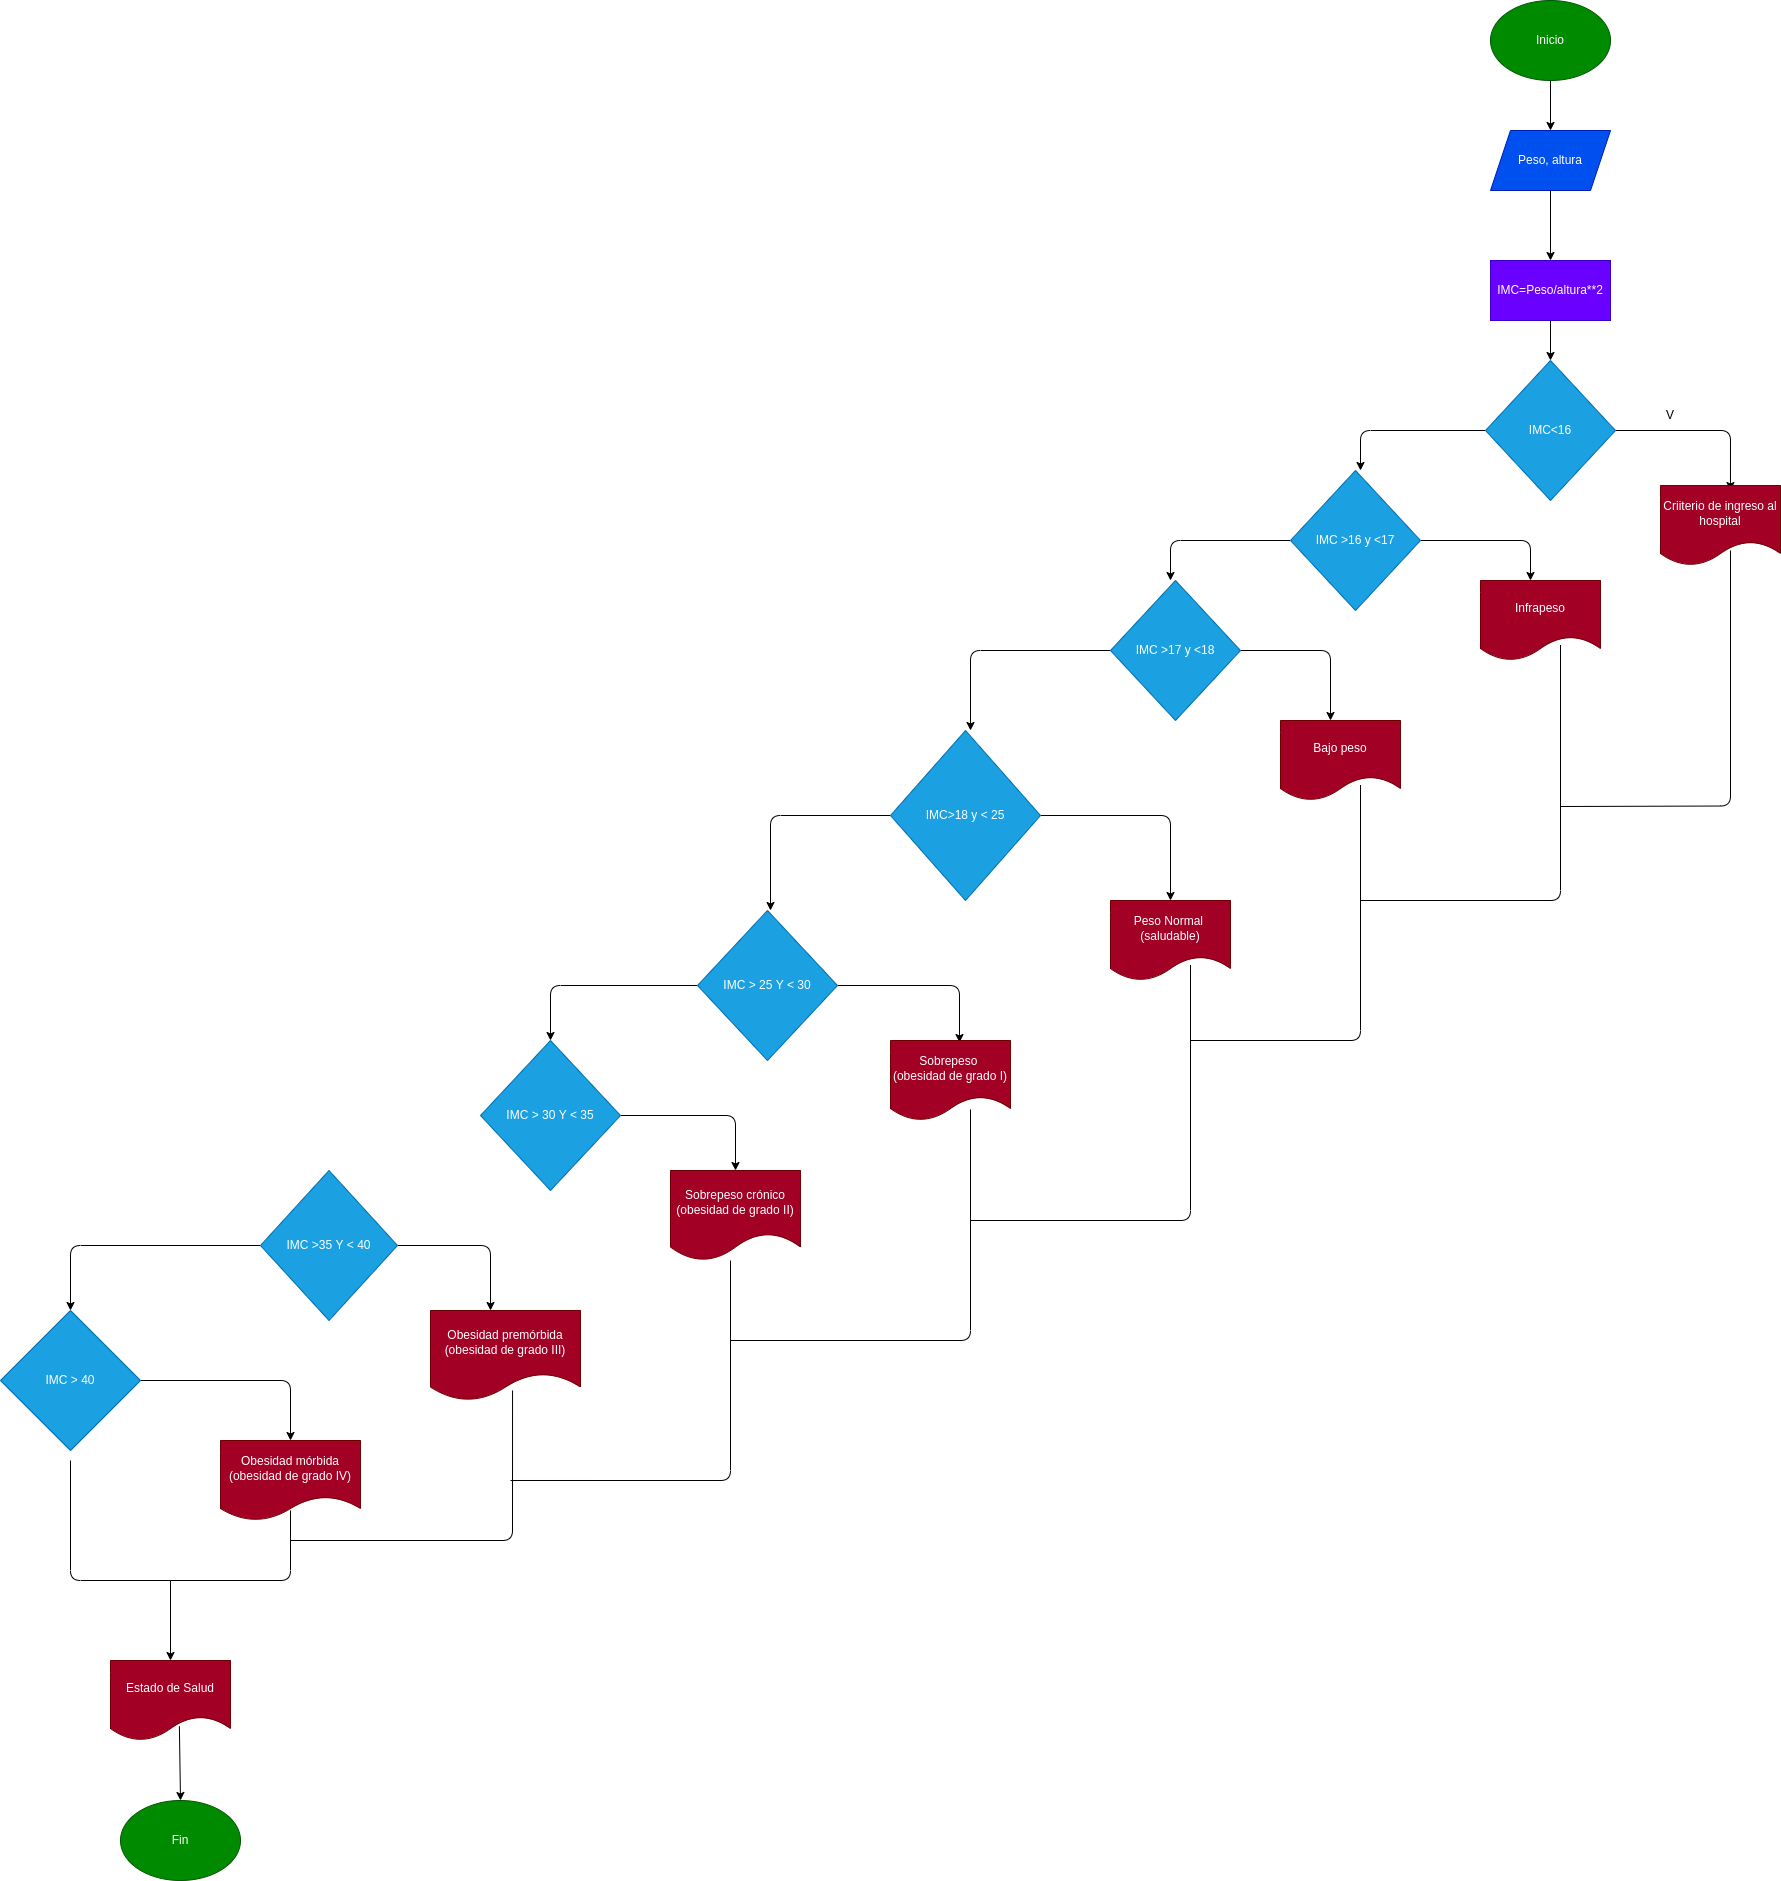

The diagram above was exported from draw.io. Its source (the exported page's mxGraphModel, read from the mxfile embedded in the PNG):
<mxGraphModel dx="2497" dy="545" grid="1" gridSize="10" guides="1" tooltips="1" connect="1" arrows="1" fold="1" page="1" pageScale="1" pageWidth="827" pageHeight="1169" math="0" shadow="0">
  <root>
    <mxCell id="0" />
    <mxCell id="1" parent="0" />
    <mxCell id="4" value="" style="edgeStyle=none;html=1;" parent="1" source="2" target="3" edge="1">
      <mxGeometry relative="1" as="geometry" />
    </mxCell>
    <mxCell id="2" value="Inicio" style="ellipse;whiteSpace=wrap;html=1;fillColor=#008a00;fontColor=#ffffff;strokeColor=#005700;" parent="1" vertex="1">
      <mxGeometry x="240" y="60" width="120" height="80" as="geometry" />
    </mxCell>
    <mxCell id="6" value="" style="edgeStyle=none;html=1;" parent="1" source="3" target="5" edge="1">
      <mxGeometry relative="1" as="geometry" />
    </mxCell>
    <mxCell id="3" value="Peso, altura" style="shape=parallelogram;perimeter=parallelogramPerimeter;whiteSpace=wrap;html=1;fixedSize=1;fillColor=#0050ef;fontColor=#ffffff;strokeColor=#001DBC;" parent="1" vertex="1">
      <mxGeometry x="240" y="190" width="120" height="60" as="geometry" />
    </mxCell>
    <mxCell id="8" value="" style="edgeStyle=none;html=1;" parent="1" source="5" target="7" edge="1">
      <mxGeometry relative="1" as="geometry" />
    </mxCell>
    <mxCell id="5" value="IMC=Peso/altura**2" style="rounded=0;whiteSpace=wrap;html=1;fillColor=#6a00ff;fontColor=#ffffff;strokeColor=#3700CC;" parent="1" vertex="1">
      <mxGeometry x="240" y="320" width="120" height="60" as="geometry" />
    </mxCell>
    <mxCell id="10" style="edgeStyle=none;html=1;exitX=1;exitY=0.5;exitDx=0;exitDy=0;entryX=0.583;entryY=0.063;entryDx=0;entryDy=0;entryPerimeter=0;" parent="1" source="7" target="9" edge="1">
      <mxGeometry relative="1" as="geometry">
        <Array as="points">
          <mxPoint x="480" y="490" />
        </Array>
      </mxGeometry>
    </mxCell>
    <mxCell id="12" style="edgeStyle=none;html=1;exitX=0;exitY=0.5;exitDx=0;exitDy=0;" parent="1" source="7" edge="1">
      <mxGeometry relative="1" as="geometry">
        <mxPoint x="110" y="530" as="targetPoint" />
        <Array as="points">
          <mxPoint x="110" y="490" />
        </Array>
      </mxGeometry>
    </mxCell>
    <mxCell id="7" value="IMC&amp;lt;16" style="rhombus;whiteSpace=wrap;html=1;fillColor=#1ba1e2;fontColor=#ffffff;strokeColor=#006EAF;" parent="1" vertex="1">
      <mxGeometry x="235" y="420" width="130" height="140" as="geometry" />
    </mxCell>
    <mxCell id="9" value="Criiterio de ingreso al hospital" style="shape=document;whiteSpace=wrap;html=1;boundedLbl=1;fillColor=#a20025;fontColor=#ffffff;strokeColor=#6F0000;" parent="1" vertex="1">
      <mxGeometry x="410" y="545" width="120" height="80" as="geometry" />
    </mxCell>
    <mxCell id="11" value="V" style="text;html=1;strokeColor=none;fillColor=none;align=center;verticalAlign=middle;whiteSpace=wrap;rounded=0;" parent="1" vertex="1">
      <mxGeometry x="390" y="460" width="60" height="30" as="geometry" />
    </mxCell>
    <mxCell id="14" style="edgeStyle=none;html=1;exitX=1;exitY=0.5;exitDx=0;exitDy=0;" parent="1" source="13" edge="1">
      <mxGeometry relative="1" as="geometry">
        <mxPoint x="280" y="640" as="targetPoint" />
        <Array as="points">
          <mxPoint x="280" y="600" />
        </Array>
      </mxGeometry>
    </mxCell>
    <mxCell id="16" style="edgeStyle=none;html=1;exitX=0;exitY=0.5;exitDx=0;exitDy=0;" parent="1" source="13" edge="1">
      <mxGeometry relative="1" as="geometry">
        <mxPoint x="-80" y="640" as="targetPoint" />
        <Array as="points">
          <mxPoint x="-80" y="600" />
        </Array>
      </mxGeometry>
    </mxCell>
    <mxCell id="13" value="IMC &amp;gt;16 y &amp;lt;17" style="rhombus;whiteSpace=wrap;html=1;fillColor=#1ba1e2;fontColor=#ffffff;strokeColor=#006EAF;" parent="1" vertex="1">
      <mxGeometry x="40" y="530" width="130" height="140" as="geometry" />
    </mxCell>
    <mxCell id="15" value="Infrapeso" style="shape=document;whiteSpace=wrap;html=1;boundedLbl=1;fillColor=#a20025;fontColor=#ffffff;strokeColor=#6F0000;" parent="1" vertex="1">
      <mxGeometry x="230" y="640" width="120" height="80" as="geometry" />
    </mxCell>
    <mxCell id="18" style="edgeStyle=none;html=1;exitX=1;exitY=0.5;exitDx=0;exitDy=0;" edge="1" parent="1" source="17">
      <mxGeometry relative="1" as="geometry">
        <mxPoint x="80" y="780" as="targetPoint" />
        <Array as="points">
          <mxPoint x="80" y="710" />
        </Array>
      </mxGeometry>
    </mxCell>
    <mxCell id="20" style="edgeStyle=none;html=1;exitX=0;exitY=0.5;exitDx=0;exitDy=0;" edge="1" parent="1" source="17">
      <mxGeometry relative="1" as="geometry">
        <mxPoint x="-280" y="790" as="targetPoint" />
        <Array as="points">
          <mxPoint x="-280" y="710" />
        </Array>
      </mxGeometry>
    </mxCell>
    <mxCell id="17" value="IMC &amp;gt;17 y &amp;lt;18" style="rhombus;whiteSpace=wrap;html=1;fillColor=#1ba1e2;fontColor=#ffffff;strokeColor=#006EAF;" parent="1" vertex="1">
      <mxGeometry x="-140" y="640" width="130" height="140" as="geometry" />
    </mxCell>
    <mxCell id="19" value="Bajo peso" style="shape=document;whiteSpace=wrap;html=1;boundedLbl=1;fillColor=#a20025;fontColor=#ffffff;strokeColor=#6F0000;" vertex="1" parent="1">
      <mxGeometry x="30" y="780" width="120" height="80" as="geometry" />
    </mxCell>
    <mxCell id="22" style="edgeStyle=none;html=1;exitX=1;exitY=0.5;exitDx=0;exitDy=0;" edge="1" parent="1" source="21">
      <mxGeometry relative="1" as="geometry">
        <mxPoint x="-80" y="960" as="targetPoint" />
        <Array as="points">
          <mxPoint x="-80" y="875" />
        </Array>
      </mxGeometry>
    </mxCell>
    <mxCell id="24" style="edgeStyle=none;html=1;exitX=0;exitY=0.5;exitDx=0;exitDy=0;" edge="1" parent="1" source="21">
      <mxGeometry relative="1" as="geometry">
        <mxPoint x="-480" y="970" as="targetPoint" />
        <Array as="points">
          <mxPoint x="-480" y="875" />
        </Array>
      </mxGeometry>
    </mxCell>
    <mxCell id="21" value="IMC&amp;gt;18 y &amp;lt; 25" style="rhombus;whiteSpace=wrap;html=1;fillColor=#1ba1e2;fontColor=#ffffff;strokeColor=#006EAF;" vertex="1" parent="1">
      <mxGeometry x="-360" y="790" width="150" height="170" as="geometry" />
    </mxCell>
    <mxCell id="23" value="Peso Normal&amp;nbsp;&lt;br&gt;(saludable)" style="shape=document;whiteSpace=wrap;html=1;boundedLbl=1;fillColor=#a20025;fontColor=#ffffff;strokeColor=#6F0000;" vertex="1" parent="1">
      <mxGeometry x="-140" y="960" width="120" height="80" as="geometry" />
    </mxCell>
    <mxCell id="27" style="edgeStyle=none;html=1;exitX=1;exitY=0.5;exitDx=0;exitDy=0;entryX=0.575;entryY=0.025;entryDx=0;entryDy=0;entryPerimeter=0;" edge="1" parent="1" source="25" target="26">
      <mxGeometry relative="1" as="geometry">
        <Array as="points">
          <mxPoint x="-291" y="1045" />
        </Array>
      </mxGeometry>
    </mxCell>
    <mxCell id="30" style="edgeStyle=none;html=1;exitX=0;exitY=0.5;exitDx=0;exitDy=0;entryX=0.5;entryY=0;entryDx=0;entryDy=0;" edge="1" parent="1" source="25" target="28">
      <mxGeometry relative="1" as="geometry">
        <Array as="points">
          <mxPoint x="-700" y="1045" />
        </Array>
      </mxGeometry>
    </mxCell>
    <mxCell id="25" value="IMC &amp;gt; 25 Y &amp;lt; 30" style="rhombus;whiteSpace=wrap;html=1;fillColor=#1ba1e2;fontColor=#ffffff;strokeColor=#006EAF;" vertex="1" parent="1">
      <mxGeometry x="-553" y="970" width="140" height="150" as="geometry" />
    </mxCell>
    <mxCell id="26" value="Sobrepeso &lt;br&gt;(obesidad de grado I)" style="shape=document;whiteSpace=wrap;html=1;boundedLbl=1;fillColor=#a20025;fontColor=#ffffff;strokeColor=#6F0000;" vertex="1" parent="1">
      <mxGeometry x="-360" y="1100" width="120" height="80" as="geometry" />
    </mxCell>
    <mxCell id="31" style="edgeStyle=none;html=1;exitX=1;exitY=0.5;exitDx=0;exitDy=0;entryX=0.5;entryY=0;entryDx=0;entryDy=0;" edge="1" parent="1" source="28" target="29">
      <mxGeometry relative="1" as="geometry">
        <Array as="points">
          <mxPoint x="-515" y="1175" />
        </Array>
      </mxGeometry>
    </mxCell>
    <mxCell id="28" value="IMC &amp;gt; 30 Y &amp;lt; 35" style="rhombus;whiteSpace=wrap;html=1;fillColor=#1ba1e2;fontColor=#ffffff;strokeColor=#006EAF;" vertex="1" parent="1">
      <mxGeometry x="-770" y="1100" width="140" height="150" as="geometry" />
    </mxCell>
    <mxCell id="29" value="Sobrepeso crónico (obesidad de grado II)" style="shape=document;whiteSpace=wrap;html=1;boundedLbl=1;fillColor=#a20025;fontColor=#ffffff;strokeColor=#6F0000;" vertex="1" parent="1">
      <mxGeometry x="-580" y="1230" width="130" height="90" as="geometry" />
    </mxCell>
    <mxCell id="35" style="edgeStyle=none;html=1;exitX=1;exitY=0.5;exitDx=0;exitDy=0;entryX=0.4;entryY=0;entryDx=0;entryDy=0;entryPerimeter=0;" edge="1" parent="1" source="32" target="36">
      <mxGeometry relative="1" as="geometry">
        <mxPoint x="-750" y="1360" as="targetPoint" />
        <Array as="points">
          <mxPoint x="-760" y="1305" />
        </Array>
      </mxGeometry>
    </mxCell>
    <mxCell id="37" style="edgeStyle=none;html=1;exitX=0;exitY=0.5;exitDx=0;exitDy=0;" edge="1" parent="1" source="32" target="38">
      <mxGeometry relative="1" as="geometry">
        <mxPoint x="-1120" y="1360" as="targetPoint" />
        <Array as="points">
          <mxPoint x="-1180" y="1305" />
        </Array>
      </mxGeometry>
    </mxCell>
    <mxCell id="32" value="IMC &amp;gt;35 Y &amp;lt; 40" style="rhombus;whiteSpace=wrap;html=1;fillColor=#1ba1e2;fontColor=#ffffff;strokeColor=#006EAF;" vertex="1" parent="1">
      <mxGeometry x="-990" y="1230" width="137" height="150" as="geometry" />
    </mxCell>
    <mxCell id="36" value="&lt;div&gt;&lt;br&gt;&lt;/div&gt;&lt;div&gt;&lt;br&gt;&lt;/div&gt;&lt;div&gt;Obesidad premórbida (obesidad de grado III)&lt;/div&gt;&lt;div&gt;&lt;br&gt;&lt;/div&gt;&lt;div&gt;&lt;br&gt;&lt;/div&gt;" style="shape=document;whiteSpace=wrap;html=1;boundedLbl=1;fillColor=#a20025;fontColor=#ffffff;strokeColor=#6F0000;" vertex="1" parent="1">
      <mxGeometry x="-820" y="1370" width="150" height="90" as="geometry" />
    </mxCell>
    <mxCell id="40" style="edgeStyle=none;html=1;exitX=1;exitY=0.5;exitDx=0;exitDy=0;entryX=0.5;entryY=0;entryDx=0;entryDy=0;" edge="1" parent="1" source="38" target="39">
      <mxGeometry relative="1" as="geometry">
        <Array as="points">
          <mxPoint x="-960" y="1440" />
        </Array>
      </mxGeometry>
    </mxCell>
    <mxCell id="38" value="IMC &amp;gt; 40" style="rhombus;whiteSpace=wrap;html=1;fillColor=#1ba1e2;fontColor=#ffffff;strokeColor=#006EAF;" vertex="1" parent="1">
      <mxGeometry x="-1250" y="1370" width="140" height="140" as="geometry" />
    </mxCell>
    <mxCell id="39" value="&lt;div&gt;&lt;br&gt;&lt;/div&gt;&lt;div&gt;&lt;br&gt;&lt;/div&gt;&lt;div&gt;Obesidad mórbida (obesidad de grado IV)&lt;/div&gt;&lt;div&gt;&lt;br&gt;&lt;/div&gt;&lt;div&gt;&lt;br&gt;&lt;/div&gt;" style="shape=document;whiteSpace=wrap;html=1;boundedLbl=1;fillColor=#a20025;fontColor=#ffffff;strokeColor=#6F0000;" vertex="1" parent="1">
      <mxGeometry x="-1030" y="1500" width="140" height="80" as="geometry" />
    </mxCell>
    <mxCell id="44" value="" style="endArrow=none;html=1;endFill=0;" edge="1" parent="1">
      <mxGeometry width="50" height="50" relative="1" as="geometry">
        <mxPoint x="-520" y="1320" as="sourcePoint" />
        <mxPoint x="-739.9999999999998" y="1539.99" as="targetPoint" />
        <Array as="points">
          <mxPoint x="-520" y="1540" />
        </Array>
      </mxGeometry>
    </mxCell>
    <mxCell id="45" value="" style="endArrow=none;html=1;exitX=0.547;exitY=0.889;exitDx=0;exitDy=0;exitPerimeter=0;endFill=0;" edge="1" parent="1">
      <mxGeometry width="50" height="50" relative="1" as="geometry">
        <mxPoint x="-737.9499999999998" y="1450" as="sourcePoint" />
        <mxPoint x="-960" y="1600" as="targetPoint" />
        <Array as="points">
          <mxPoint x="-738" y="1599.99" />
        </Array>
      </mxGeometry>
    </mxCell>
    <mxCell id="46" value="" style="endArrow=none;html=1;endFill=0;" edge="1" parent="1">
      <mxGeometry width="50" height="50" relative="1" as="geometry">
        <mxPoint x="-280" y="1169.0000000000002" as="sourcePoint" />
        <mxPoint x="-520" y="1400" as="targetPoint" />
        <Array as="points">
          <mxPoint x="-280" y="1400" />
        </Array>
      </mxGeometry>
    </mxCell>
    <mxCell id="47" value="" style="endArrow=none;html=1;endFill=0;" edge="1" parent="1">
      <mxGeometry width="50" height="50" relative="1" as="geometry">
        <mxPoint x="-60" y="1024.5000000000002" as="sourcePoint" />
        <mxPoint x="-280" y="1280" as="targetPoint" />
        <Array as="points">
          <mxPoint x="-60" y="1280" />
        </Array>
      </mxGeometry>
    </mxCell>
    <mxCell id="48" value="" style="endArrow=none;html=1;endFill=0;" edge="1" parent="1">
      <mxGeometry width="50" height="50" relative="1" as="geometry">
        <mxPoint x="110" y="844.5000000000002" as="sourcePoint" />
        <mxPoint x="-60" y="1100" as="targetPoint" />
        <Array as="points">
          <mxPoint x="110" y="1100" />
        </Array>
      </mxGeometry>
    </mxCell>
    <mxCell id="49" value="" style="endArrow=none;html=1;endFill=0;" edge="1" parent="1">
      <mxGeometry width="50" height="50" relative="1" as="geometry">
        <mxPoint x="310" y="704.5000000000002" as="sourcePoint" />
        <mxPoint x="110" y="960" as="targetPoint" />
        <Array as="points">
          <mxPoint x="310" y="960" />
        </Array>
      </mxGeometry>
    </mxCell>
    <mxCell id="50" value="" style="endArrow=none;html=1;endFill=0;" edge="1" parent="1">
      <mxGeometry width="50" height="50" relative="1" as="geometry">
        <mxPoint x="480" y="610.0000000000002" as="sourcePoint" />
        <mxPoint x="310" y="866" as="targetPoint" />
        <Array as="points">
          <mxPoint x="480" y="865.5" />
        </Array>
      </mxGeometry>
    </mxCell>
    <mxCell id="51" value="" style="endArrow=none;html=1;endFill=0;" edge="1" parent="1">
      <mxGeometry width="50" height="50" relative="1" as="geometry">
        <mxPoint x="-1180" y="1520" as="sourcePoint" />
        <mxPoint x="-1080" y="1640" as="targetPoint" />
        <Array as="points">
          <mxPoint x="-1180" y="1640" />
        </Array>
      </mxGeometry>
    </mxCell>
    <mxCell id="52" value="" style="endArrow=none;html=1;endFill=0;" edge="1" parent="1">
      <mxGeometry width="50" height="50" relative="1" as="geometry">
        <mxPoint x="-960" y="1570" as="sourcePoint" />
        <mxPoint x="-1080" y="1640" as="targetPoint" />
        <Array as="points">
          <mxPoint x="-960" y="1640" />
        </Array>
      </mxGeometry>
    </mxCell>
    <mxCell id="53" value="" style="endArrow=classic;html=1;" edge="1" parent="1">
      <mxGeometry width="50" height="50" relative="1" as="geometry">
        <mxPoint x="-1080" y="1640" as="sourcePoint" />
        <mxPoint x="-1080" y="1720" as="targetPoint" />
      </mxGeometry>
    </mxCell>
    <mxCell id="54" value="Estado de Salud" style="shape=document;whiteSpace=wrap;html=1;boundedLbl=1;fillColor=#a20025;fontColor=#ffffff;strokeColor=#6F0000;" vertex="1" parent="1">
      <mxGeometry x="-1140" y="1720" width="120" height="80" as="geometry" />
    </mxCell>
    <mxCell id="55" value="Fin" style="ellipse;whiteSpace=wrap;html=1;fillColor=#008a00;fontColor=#ffffff;strokeColor=#005700;" vertex="1" parent="1">
      <mxGeometry x="-1130" y="1860" width="120" height="80" as="geometry" />
    </mxCell>
    <mxCell id="56" value="" style="endArrow=classic;html=1;entryX=0.5;entryY=0;entryDx=0;entryDy=0;exitX=0.574;exitY=0.822;exitDx=0;exitDy=0;exitPerimeter=0;" edge="1" parent="1" source="54" target="55">
      <mxGeometry width="50" height="50" relative="1" as="geometry">
        <mxPoint x="-1010" y="1870" as="sourcePoint" />
        <mxPoint x="-960" y="1820" as="targetPoint" />
      </mxGeometry>
    </mxCell>
  </root>
</mxGraphModel>